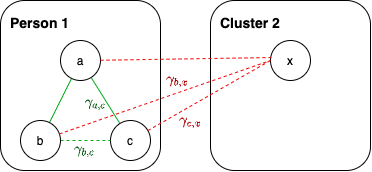

The diagram above was exported from draw.io. Its source (the exported page's mxGraphModel, read from the mxfile embedded in the PNG):
<mxGraphModel dx="767" dy="1107" grid="1" gridSize="10" guides="1" tooltips="1" connect="1" arrows="1" fold="1" page="1" pageScale="1" pageWidth="827" pageHeight="1169" math="1" shadow="0">
  <root>
    <mxCell id="0" />
    <mxCell id="5" value="Cluster outlines" parent="0" />
    <mxCell id="10" value="&lt;b style=&quot;font-size: 14px&quot;&gt;Person 1&lt;/b&gt;" style="rounded=1;whiteSpace=wrap;html=1;align=left;verticalAlign=top;spacingTop=0;spacing=10;fontSize=14;container=1;recursiveResize=0;" parent="5" vertex="1">
      <mxGeometry x="80" y="210" width="160" height="170" as="geometry">
        <mxRectangle x="80" y="200" width="110" height="40" as="alternateBounds" />
      </mxGeometry>
    </mxCell>
    <mxCell id="11" style="rounded=0;orthogonalLoop=1;jettySize=auto;html=1;fontSize=14;endArrow=none;endFill=0;strokeColor=#03AD1A;" parent="10" source="6" target="8" edge="1">
      <mxGeometry relative="1" as="geometry" />
    </mxCell>
    <mxCell id="36" value="$$\gamma_{a,c}$$" style="edgeLabel;html=1;align=center;verticalAlign=middle;resizable=0;points=[];fontSize=12;labelBackgroundColor=none;fontColor=#02570D;" parent="11" vertex="1" connectable="0">
      <mxGeometry x="-0.1024" relative="1" as="geometry">
        <mxPoint x="-8.43" y="5.42" as="offset" />
      </mxGeometry>
    </mxCell>
    <mxCell id="12" style="edgeStyle=none;rounded=0;orthogonalLoop=1;jettySize=auto;html=1;fontSize=14;endArrow=none;endFill=0;strokeColor=#03AD1A;" parent="10" source="6" target="7" edge="1">
      <mxGeometry relative="1" as="geometry" />
    </mxCell>
    <mxCell id="6" value="a" style="ellipse;whiteSpace=wrap;html=1;" parent="10" vertex="1">
      <mxGeometry x="60" y="40" width="40" height="40" as="geometry" />
    </mxCell>
    <mxCell id="8" value="c" style="ellipse;whiteSpace=wrap;html=1;" parent="10" vertex="1">
      <mxGeometry x="110" y="120" width="40" height="40" as="geometry" />
    </mxCell>
    <mxCell id="13" style="edgeStyle=none;rounded=0;orthogonalLoop=1;jettySize=auto;html=1;fontSize=14;endArrow=none;endFill=0;jumpStyle=none;dashed=1;strokeColor=#03AD1A;" parent="10" source="7" target="8" edge="1">
      <mxGeometry relative="1" as="geometry" />
    </mxCell>
    <mxCell id="37" value="$$\gamma_{b,c}$$" style="edgeLabel;html=1;align=center;verticalAlign=middle;resizable=0;points=[];fontSize=12;labelBackgroundColor=none;fontColor=#02570D;" parent="13" vertex="1" connectable="0">
      <mxGeometry x="-0.0705" relative="1" as="geometry">
        <mxPoint y="10" as="offset" />
      </mxGeometry>
    </mxCell>
    <mxCell id="7" value="b" style="ellipse;whiteSpace=wrap;html=1;" parent="10" vertex="1">
      <mxGeometry x="20" y="120" width="40" height="40" as="geometry" />
    </mxCell>
    <mxCell id="21" value="&lt;b style=&quot;font-size: 14px&quot;&gt;Cluster 2&lt;/b&gt;" style="rounded=1;whiteSpace=wrap;html=1;align=left;verticalAlign=top;spacingTop=0;spacing=10;fontSize=14;container=1;recursiveResize=0;" parent="5" vertex="1">
      <mxGeometry x="290" y="210" width="160" height="170" as="geometry">
        <mxRectangle x="80" y="200" width="110" height="40" as="alternateBounds" />
      </mxGeometry>
    </mxCell>
    <mxCell id="24" value="x" style="ellipse;whiteSpace=wrap;html=1;" parent="21" vertex="1">
      <mxGeometry x="60" y="40" width="40" height="40" as="geometry" />
    </mxCell>
    <mxCell id="28" style="edgeStyle=none;rounded=0;jumpStyle=none;orthogonalLoop=1;jettySize=auto;html=1;entryX=0.021;entryY=0.426;entryDx=0;entryDy=0;entryPerimeter=0;dashed=1;endArrow=none;endFill=0;fontSize=14;strokeColor=#F00707;" parent="5" source="6" target="24" edge="1">
      <mxGeometry relative="1" as="geometry" />
    </mxCell>
    <mxCell id="30" style="edgeStyle=none;rounded=0;jumpStyle=none;orthogonalLoop=1;jettySize=auto;html=1;dashed=1;endArrow=none;endFill=0;strokeColor=#F00707;fontSize=14;entryX=0;entryY=0.5;entryDx=0;entryDy=0;" parent="5" source="8" target="24" edge="1">
      <mxGeometry relative="1" as="geometry">
        <mxPoint x="311.90362595598094" y="341.48405927340286" as="targetPoint" />
      </mxGeometry>
    </mxCell>
    <mxCell id="40" value="&lt;span style=&quot;color: rgb(173, 5, 5); font-size: 12px;&quot;&gt;$$\gamma_{c,x}$$&lt;/span&gt;" style="edgeLabel;html=1;align=center;verticalAlign=middle;resizable=0;points=[];labelBackgroundColor=none;" vertex="1" connectable="0" parent="30">
      <mxGeometry x="-0.6053" y="-1" relative="1" as="geometry">
        <mxPoint x="17.72" y="2.96" as="offset" />
      </mxGeometry>
    </mxCell>
    <mxCell id="38" style="rounded=0;orthogonalLoop=1;jettySize=auto;html=1;entryX=0;entryY=0.5;entryDx=0;entryDy=0;strokeColor=#F00707;endArrow=none;endFill=0;dashed=1;" edge="1" parent="5" source="7" target="24">
      <mxGeometry relative="1" as="geometry" />
    </mxCell>
    <mxCell id="39" value="&lt;span style=&quot;color: rgb(173, 5, 5); font-size: 12px;&quot;&gt;$$\gamma_{b,x}$$&lt;/span&gt;" style="edgeLabel;html=1;align=center;verticalAlign=middle;resizable=0;points=[];labelBackgroundColor=none;" vertex="1" connectable="0" parent="38">
      <mxGeometry x="0.12" relative="1" as="geometry">
        <mxPoint y="-12.3" as="offset" />
      </mxGeometry>
    </mxCell>
  </root>
</mxGraphModel>